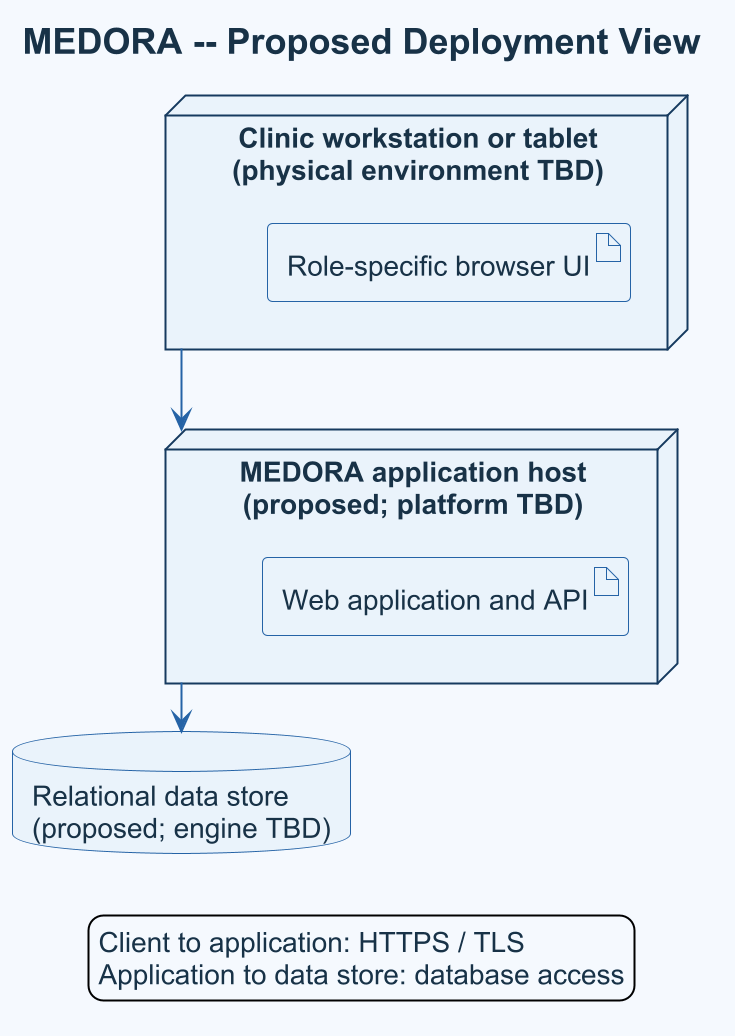

The diagram above was rendered by PlantUML. Its source (embedded in the PNG):
@startuml
title MEDORA -- Proposed Deployment View
skinparam dpi 192
skinparam shadowing false
skinparam defaultFontName Arial
skinparam defaultFontColor #183247
skinparam defaultFontSize 14
skinparam titleFontSize 18
skinparam backgroundColor #F5F9FE
skinparam ArrowColor #2563A6
skinparam linetype ortho
skinparam nodesep 40
skinparam ranksep 30
skinparam node {
  BackgroundColor #EAF3FB
  BorderColor #163A5F
  FontColor #183247
}
skinparam artifact {
  BackgroundColor #EAF3FB
  BorderColor #2563A6
  FontColor #183247
}
skinparam database {
  BackgroundColor #EAF3FB
  BorderColor #2563A6
  FontColor #183247
}
skinparam note {
  BackgroundColor #EAF3FB
  BorderColor #2563A6
  FontColor #183247
}

top to bottom direction

node "Clinic workstation or tablet\n(physical environment TBD)" as client {
  artifact "Role-specific browser UI" as browser
}

node "MEDORA application host\n(proposed; platform TBD)" as appHost {
  artifact "Web application and API" as application
}

database "Relational data store\n(proposed; engine TBD)" as dataStore

client -down-> appHost
appHost -down-> dataStore

legend bottom
  Client to application: HTTPS / TLS
  Application to data store: database access
endlegend
@enduml